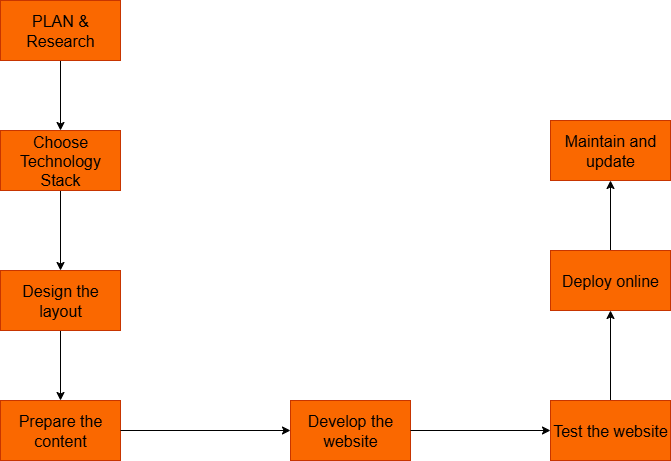

The diagram above was exported from draw.io. Its source (the exported page's mxGraphModel, read from the mxfile embedded in the PNG):
<mxGraphModel dx="1042" dy="596" grid="1" gridSize="10" guides="1" tooltips="1" connect="1" arrows="1" fold="1" page="1" pageScale="1" pageWidth="850" pageHeight="1100" math="0" shadow="0">
  <root>
    <mxCell id="0" />
    <mxCell id="1" parent="0" />
    <mxCell id="as02Ng6dn_s3jb2MSE7z-9" value="" style="edgeStyle=orthogonalEdgeStyle;rounded=0;orthogonalLoop=1;jettySize=auto;html=1;" edge="1" parent="1" source="as02Ng6dn_s3jb2MSE7z-1" target="as02Ng6dn_s3jb2MSE7z-2">
      <mxGeometry relative="1" as="geometry" />
    </mxCell>
    <mxCell id="as02Ng6dn_s3jb2MSE7z-1" value="&lt;font size=&quot;3&quot;&gt;PLAN &amp;amp; Research&lt;/font&gt;" style="rounded=0;whiteSpace=wrap;html=1;fillColor=#fa6800;strokeColor=#C73500;fontColor=#000000;" vertex="1" parent="1">
      <mxGeometry x="120" y="70" width="120" height="60" as="geometry" />
    </mxCell>
    <mxCell id="as02Ng6dn_s3jb2MSE7z-10" value="" style="edgeStyle=orthogonalEdgeStyle;rounded=0;orthogonalLoop=1;jettySize=auto;html=1;" edge="1" parent="1" source="as02Ng6dn_s3jb2MSE7z-2" target="as02Ng6dn_s3jb2MSE7z-3">
      <mxGeometry relative="1" as="geometry" />
    </mxCell>
    <mxCell id="as02Ng6dn_s3jb2MSE7z-2" value="&lt;font size=&quot;3&quot;&gt;Choose Technology Stack&lt;/font&gt;" style="rounded=0;whiteSpace=wrap;html=1;fillColor=#fa6800;fontColor=#000000;strokeColor=#C73500;" vertex="1" parent="1">
      <mxGeometry x="120" y="200" width="120" height="60" as="geometry" />
    </mxCell>
    <mxCell id="as02Ng6dn_s3jb2MSE7z-11" value="" style="edgeStyle=orthogonalEdgeStyle;rounded=0;orthogonalLoop=1;jettySize=auto;html=1;" edge="1" parent="1" source="as02Ng6dn_s3jb2MSE7z-3" target="as02Ng6dn_s3jb2MSE7z-4">
      <mxGeometry relative="1" as="geometry" />
    </mxCell>
    <mxCell id="as02Ng6dn_s3jb2MSE7z-3" value="&lt;font size=&quot;3&quot;&gt;Design the layout&lt;/font&gt;" style="rounded=0;whiteSpace=wrap;html=1;fillColor=#fa6800;fontColor=#000000;strokeColor=#C73500;" vertex="1" parent="1">
      <mxGeometry x="120" y="340" width="120" height="60" as="geometry" />
    </mxCell>
    <mxCell id="as02Ng6dn_s3jb2MSE7z-4" value="&lt;font size=&quot;3&quot;&gt;Prepare the content&lt;/font&gt;" style="rounded=0;whiteSpace=wrap;html=1;fillColor=#fa6800;fontColor=#000000;strokeColor=#C73500;" vertex="1" parent="1">
      <mxGeometry x="120" y="470" width="120" height="60" as="geometry" />
    </mxCell>
    <mxCell id="as02Ng6dn_s3jb2MSE7z-5" value="&lt;font size=&quot;3&quot;&gt;Develop the website&lt;/font&gt;" style="rounded=0;whiteSpace=wrap;html=1;fillColor=#fa6800;fontColor=#000000;strokeColor=#C73500;" vertex="1" parent="1">
      <mxGeometry x="410" y="470" width="120" height="60" as="geometry" />
    </mxCell>
    <mxCell id="as02Ng6dn_s3jb2MSE7z-12" value="" style="edgeStyle=orthogonalEdgeStyle;rounded=0;orthogonalLoop=1;jettySize=auto;html=1;" edge="1" parent="1" source="as02Ng6dn_s3jb2MSE7z-6" target="as02Ng6dn_s3jb2MSE7z-7">
      <mxGeometry relative="1" as="geometry" />
    </mxCell>
    <mxCell id="as02Ng6dn_s3jb2MSE7z-6" value="&lt;font size=&quot;3&quot;&gt;Test the website&lt;/font&gt;" style="rounded=0;whiteSpace=wrap;html=1;fillColor=#fa6800;fontColor=#000000;strokeColor=#C73500;" vertex="1" parent="1">
      <mxGeometry x="670" y="470" width="120" height="60" as="geometry" />
    </mxCell>
    <mxCell id="as02Ng6dn_s3jb2MSE7z-13" value="" style="edgeStyle=orthogonalEdgeStyle;rounded=0;orthogonalLoop=1;jettySize=auto;html=1;" edge="1" parent="1" source="as02Ng6dn_s3jb2MSE7z-7" target="as02Ng6dn_s3jb2MSE7z-8">
      <mxGeometry relative="1" as="geometry" />
    </mxCell>
    <mxCell id="as02Ng6dn_s3jb2MSE7z-7" value="&lt;font size=&quot;3&quot;&gt;Deploy online&lt;/font&gt;" style="rounded=0;whiteSpace=wrap;html=1;fillColor=#fa6800;fontColor=#000000;strokeColor=#C73500;" vertex="1" parent="1">
      <mxGeometry x="670" y="320" width="120" height="60" as="geometry" />
    </mxCell>
    <mxCell id="as02Ng6dn_s3jb2MSE7z-8" value="&lt;font size=&quot;3&quot;&gt;Maintain and update&lt;/font&gt;" style="rounded=0;whiteSpace=wrap;html=1;fillColor=#fa6800;fontColor=#000000;strokeColor=#C73500;" vertex="1" parent="1">
      <mxGeometry x="670" y="190" width="120" height="60" as="geometry" />
    </mxCell>
    <mxCell id="as02Ng6dn_s3jb2MSE7z-14" value="" style="endArrow=classic;html=1;rounded=0;exitX=1;exitY=0.5;exitDx=0;exitDy=0;entryX=0;entryY=0.5;entryDx=0;entryDy=0;" edge="1" parent="1" source="as02Ng6dn_s3jb2MSE7z-4" target="as02Ng6dn_s3jb2MSE7z-5">
      <mxGeometry width="50" height="50" relative="1" as="geometry">
        <mxPoint x="440" y="500" as="sourcePoint" />
        <mxPoint x="360" y="410" as="targetPoint" />
      </mxGeometry>
    </mxCell>
    <mxCell id="as02Ng6dn_s3jb2MSE7z-15" value="" style="endArrow=classic;html=1;rounded=0;exitX=1;exitY=0.5;exitDx=0;exitDy=0;entryX=0;entryY=0.5;entryDx=0;entryDy=0;" edge="1" parent="1" source="as02Ng6dn_s3jb2MSE7z-5" target="as02Ng6dn_s3jb2MSE7z-6">
      <mxGeometry width="50" height="50" relative="1" as="geometry">
        <mxPoint x="620" y="540" as="sourcePoint" />
        <mxPoint x="670" y="490" as="targetPoint" />
      </mxGeometry>
    </mxCell>
  </root>
</mxGraphModel>